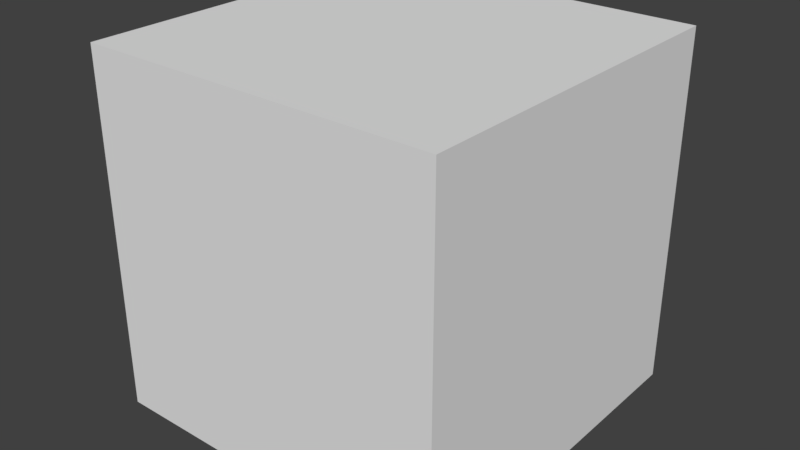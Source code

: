 # Source: SM_Square_Corner_Piece_0_25.blend  (saved by Blender 2.79.0; exported with 4.5.12 LTS)
import bpy
from mathutils import Matrix  # noqa: F401  (used for matrix-valued properties, if any)

bpy.ops.wm.read_factory_settings(use_empty=True)
scene = bpy.context.scene
scene.name = 'Scene'

# ---- collections
col_collection_1 = bpy.data.collections.new('Collection 1'); scene.collection.children.link(col_collection_1)

# ---- world
world_world = bpy.data.worlds.new('World'); scene.world = world_world
world_world.color = (0.05088, 0.05088, 0.05088)
world_world.use_sun_shadow = False
world_world.sun_shadow_jitter_overblur = 0.0
world_world.cycles.sampling_method = 'MANUAL'

# ---- meshes
me_vert = bpy.data.meshes.new('Vert')
me_vert.from_pydata([(0.0, 0.0, 0.0), (0.0, 0.25, 0.0), (0.25, 0.25, 0.0), (0.25, 0.0, 0.0), (0.0, 0.0, 0.25), (0.0, 0.25, 0.25), (0.25, 0.25, 0.25), (0.25, 0.0, 0.25)], [], [(0, 1, 2, 3), (4, 7, 6, 5), (1, 0, 4, 5), (2, 1, 5, 6), (0, 3, 7, 4), (3, 2, 6, 7)])
me_vert.use_remesh_preserve_volume = False
me_vert.use_remesh_preserve_attributes = False
me_vert.use_mirror_vertex_groups = False
me_vert.update()

# ---- objects
ob_sm_square_corner_piece_0_25 = bpy.data.objects.new('SM_Square_Corner_Piece_0,25', me_vert)

# ---- transforms, parenting, visibility, modifiers, constraints
ob_sm_square_corner_piece_0_25.location = (0.0, 0.0, 0.0)
ob_sm_square_corner_piece_0_25.lineart.crease_threshold = 0.0

# ---- collection membership
col_collection_1.objects.link(ob_sm_square_corner_piece_0_25)

# ---- scene / render settings (as saved in the file)
scene.frame_start = 1; scene.frame_end = 250; scene.frame_set(1)
scene.render.engine = 'BLENDER_EEVEE_NEXT'
scene.render.resolution_percentage = 50
scene.render.dither_intensity = 0.0
scene.cycles.use_denoising = False
scene.cycles.samples = 128
scene.cycles.sampling_pattern = 'TABULATED_SOBOL'
scene.cycles.use_adaptive_sampling = False
scene.cycles.use_light_tree = False
scene.cycles.blur_glossy = 0.0
scene.cycles.sample_clamp_indirect = 0.0
scene.view_settings.view_transform = 'Standard'
bpy.context.view_layer.update()

# ---- added for rendering (the .blend has no active camera and no usable light): camera, sun
cam_auto = bpy.data.cameras.new('AutoCamera')
cam_auto.lens = 50.0
cam_auto.sensor_width = 36.0
cam_auto.clip_end = 1000.0
ob_auto_camera = bpy.data.objects.new('AutoCamera', cam_auto)
scene.collection.objects.link(ob_auto_camera)
ob_auto_camera.location = (0.525634, -0.355761, 0.445507)
ob_auto_camera.rotation_euler = (1.09748, -7.21219e-08, 0.694738)
scene.camera = ob_auto_camera
light_auto_sun = bpy.data.lights.new('AutoSun', 'SUN')
light_auto_sun.energy = 3.0
light_auto_sun.angle = 0.0523599
ob_auto_sun = bpy.data.objects.new('AutoSun', light_auto_sun)
scene.collection.objects.link(ob_auto_sun)
ob_auto_sun.rotation_euler = (0.872665, 0.174533, 0.523599)
bpy.context.view_layer.update()
